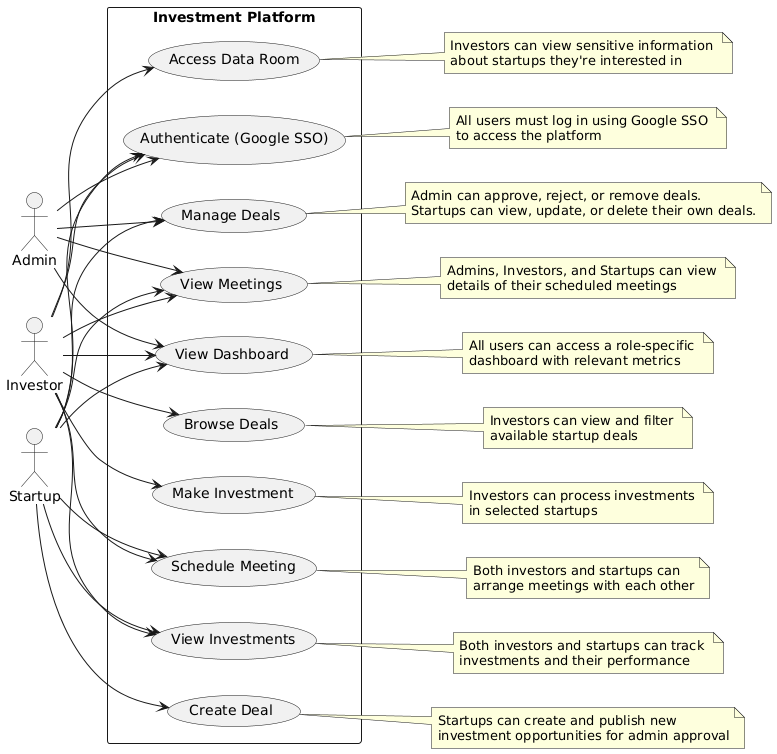

The diagram above was rendered by PlantUML. Its source (embedded in the PNG):
@startuml
left to right direction
actor "Admin" as admin
actor "Investor" as investor
actor "Startup" as startup

rectangle "Investment Platform" {
  usecase "Manage Deals" as UC1
  usecase "View Meetings" as UC2
  usecase "View Dashboard" as UC3
  usecase "Browse Deals" as UC4
  usecase "Make Investment" as UC5
  usecase "Access Data Room" as UC6
  usecase "Schedule Meeting" as UC7
  usecase "Create Deal" as UC8
  usecase "View Investments" as UC9
  usecase "Authenticate (Google SSO)" as UC10
}

admin --> UC1
admin --> UC2
admin --> UC3
admin --> UC10

investor --> UC2
investor --> UC3
investor --> UC4
investor --> UC5
investor --> UC6
investor --> UC7
investor --> UC9
investor --> UC10

startup --> UC1
startup --> UC2
startup --> UC3
startup --> UC7
startup --> UC8
startup --> UC9
startup --> UC10

note right of UC1
  Admin can approve, reject, or remove deals.
  Startups can view, update, or delete their own deals.
end note

note right of UC2
  Admins, Investors, and Startups can view 
  details of their scheduled meetings
end note

note right of UC3
  All users can access a role-specific 
  dashboard with relevant metrics
end note

note right of UC4
  Investors can view and filter 
  available startup deals
end note

note right of UC5
  Investors can process investments 
  in selected startups
end note

note right of UC6
  Investors can view sensitive information 
  about startups they're interested in
end note

note right of UC7
  Both investors and startups can 
  arrange meetings with each other
end note

note right of UC8
  Startups can create and publish new 
  investment opportunities for admin approval
end note

note right of UC9
  Both investors and startups can track 
  investments and their performance
end note

note right of UC10
  All users must log in using Google SSO 
  to access the platform
end note
@enduml